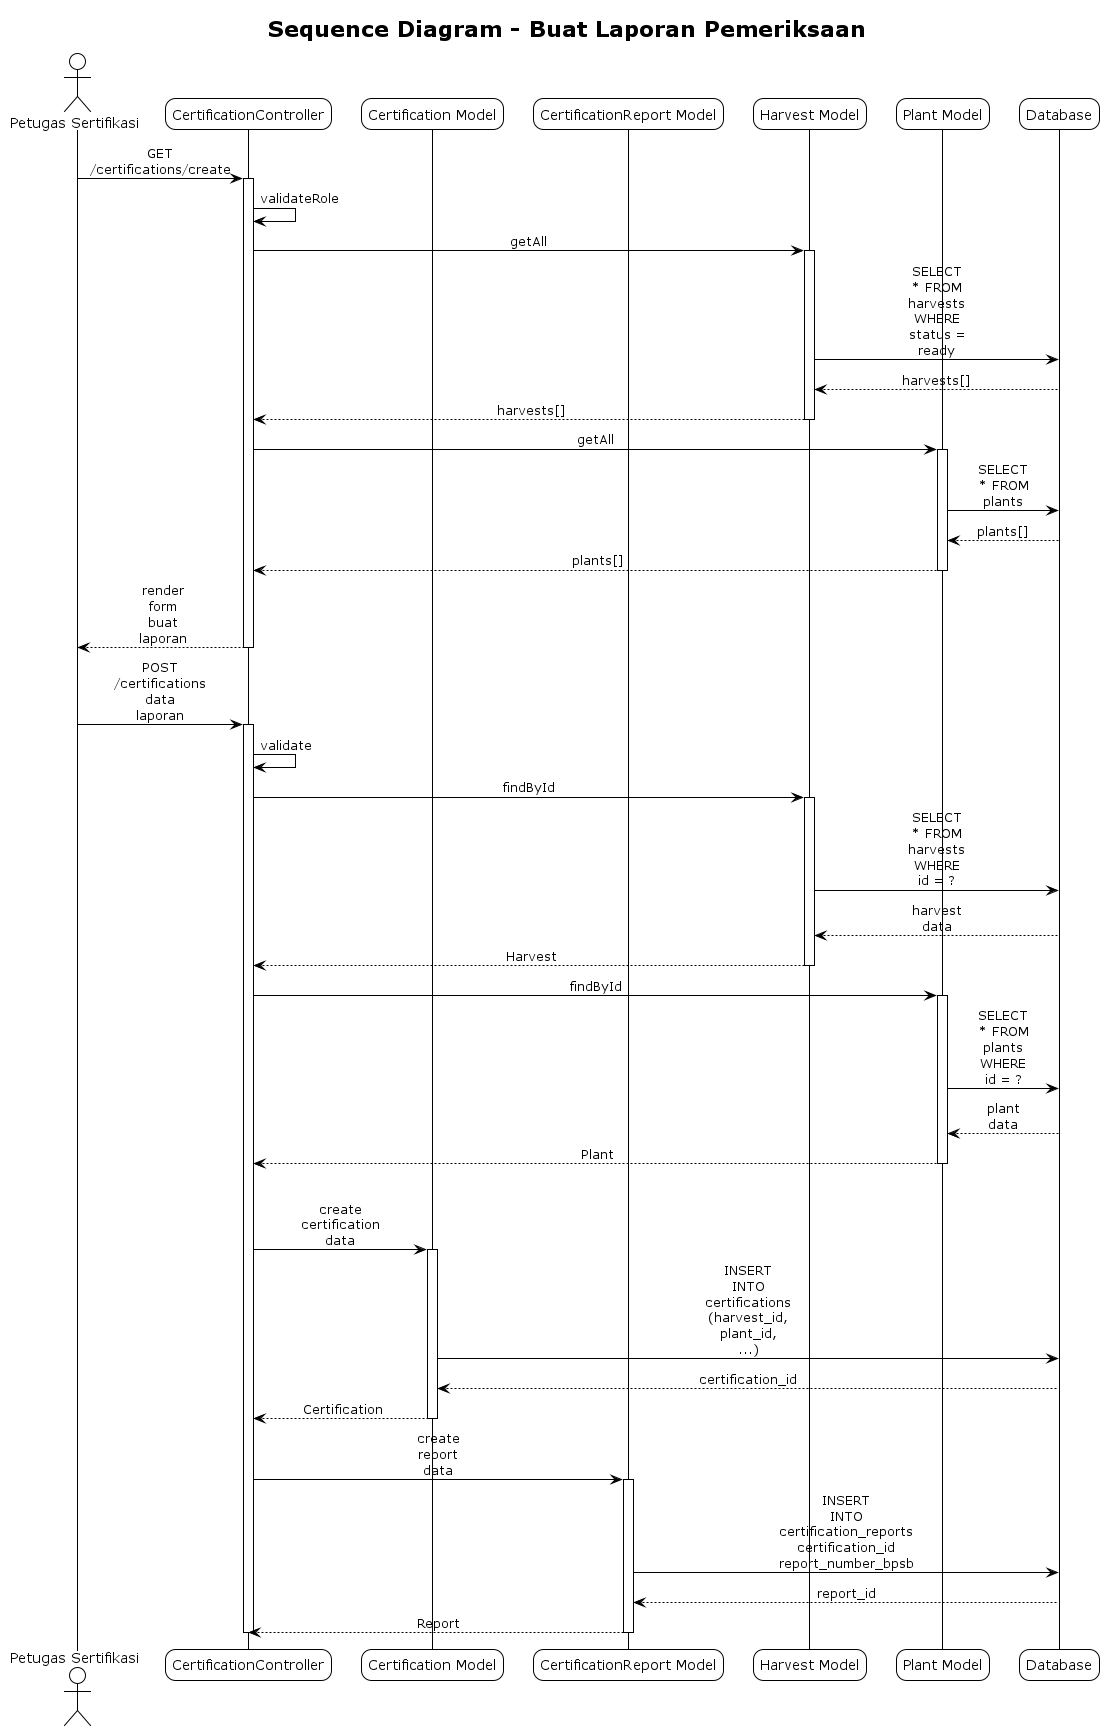

The diagram above was rendered by PlantUML. Its source (embedded in the PNG):
@startuml Sequence Diagram - Buat Laporan Pemeriksaan
!theme plain
skinparam sequenceMessageAlign center
skinparam roundcorner 20
skinparam maxmessagesize 60

title Sequence Diagram - Buat Laporan Pemeriksaan

actor "Petugas Sertifikasi" as User
participant "CertificationController" as Controller
participant "Certification Model" as Certification
participant "CertificationReport Model" as Report
participant "Harvest Model" as Harvest
participant "Plant Model" as Plant
participant "Database" as DB

User -> Controller: GET /certifications/create
activate Controller
Controller -> Controller: validateRole
Controller -> Harvest: getAll
activate Harvest
Harvest -> DB: SELECT * FROM harvests WHERE status = ready
DB --> Harvest: harvests[]
Harvest --> Controller: harvests[]
deactivate Harvest

Controller -> Plant: getAll
activate Plant
Plant -> DB: SELECT * FROM plants
DB --> Plant: plants[]
Plant --> Controller: plants[]
deactivate Plant

Controller --> User: render form buat laporan
deactivate Controller

User -> Controller: POST /certifications data laporan
activate Controller
Controller -> Controller: validate
Controller -> Harvest: findById
activate Harvest
Harvest -> DB: SELECT * FROM harvests WHERE id = ?
DB --> Harvest: harvest data
Harvest --> Controller: Harvest
deactivate Harvest

Controller -> Plant: findById
activate Plant
Plant -> DB: SELECT * FROM plants WHERE id = ?
DB --> Plant: plant data
Plant --> Controller: Plant
deactivate Plant

alt Validation Success
    Controller -> Certification: create certification data
    activate Certification
    Certification -> DB: INSERT INTO certifications (harvest_id, plant_id, ...)
    DB --> Certification: certification_id
    Certification --> Controller: Certification
    deactivate Certification
    
    Controller -> Report: create report data
    activate Report
    Report -> DB: INSERT INTO certification_reports certification_id report_number_bpsb
    DB --> Report: report_id
    Report --> Controller: Report
    deactivate Report
    
'     Controller --> User: response success
' else Validation Failed
'     Controller --> User: response error
' endif
deactivate Controller

@enduml